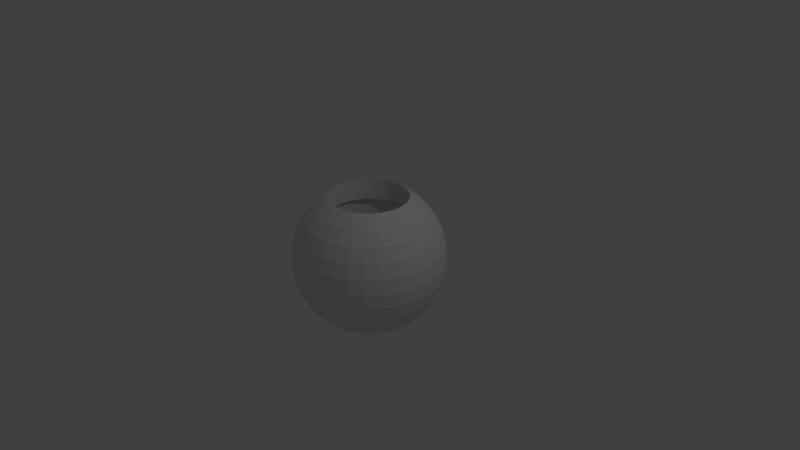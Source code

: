 # Source: napkinring.blend  (saved by Blender 2.79.0; exported with 4.5.12 LTS)
import bpy
from mathutils import Matrix  # noqa: F401  (used for matrix-valued properties, if any)

bpy.ops.wm.read_factory_settings(use_empty=True)
scene = bpy.context.scene
scene.name = 'Scene'

# ---- collections
col_collection_1 = bpy.data.collections.new('Collection 1'); scene.collection.children.link(col_collection_1)

# ---- world
world_world = bpy.data.worlds.new('World'); scene.world = world_world
world_world.color = (0.05088, 0.05088, 0.05088)
world_world.use_sun_shadow = False
world_world.sun_shadow_jitter_overblur = 0.0
world_world.cycles.sampling_method = 'MANUAL'

# ---- cameras
cam_camera = bpy.data.cameras.new('Camera')
cam_camera.clip_end = 100.0
cam_camera.lens = 35.0
cam_camera.sensor_width = 32.0
cam_camera.sensor_height = 18.0
cam_camera.ortho_scale = 7.314
cam_camera.dof.focus_distance = 0.0
cam_camera.dof.aperture_fstop = 128.0

# ---- lights
light_lamp = bpy.data.lights.new('Lamp', 'POINT')
light_lamp.transmission_factor = 0.0
light_lamp.cutoff_distance = 30.0
light_lamp.energy = 100.0
light_lamp.shadow_buffer_clip_start = 1.001
light_lamp.shadow_soft_size = 0.1
light_lamp.shadow_maximum_resolution = 0.006
light_lamp.use_absolute_resolution = True

# ---- meshes
me_sphere_005 = bpy.data.meshes.new('Sphere.005')
me_sphere_005.from_pydata([(0.0, 0.5689, -0.5689), (0.0, 0.5689, 0.5689), (0.111, 0.558, -0.5689), (0.111, 0.558, 0.5689), (0.2177, 0.5256, -0.5689), (0.2177, 0.5256, 0.5689), (0.3161, 0.473, -0.5689), (0.3161, 0.473, 0.5689), (0.4023, 0.4023, -0.5689), (0.4023, 0.4023, 0.5689), (0.473, 0.3161, -0.5689), (0.473, 0.3161, 0.5689), (0.5256, 0.2177, -0.5689), (0.5256, 0.2177, 0.5689), (0.558, 0.111, -0.5689), (0.558, 0.111, 0.5689), (0.5689, 4.295e-08, -0.5689), (0.5689, 4.295e-08, 0.5689), (0.558, -0.111, -0.5689), (0.558, -0.111, 0.5689), (0.5256, -0.2177, -0.5689), (0.5256, -0.2177, 0.5689), (0.473, -0.3161, -0.5689), (0.473, -0.3161, 0.5689), (0.4023, -0.4023, -0.5689), (0.4023, -0.4023, 0.5689), (0.3161, -0.473, -0.5689), (0.3161, -0.473, 0.5689), (0.2177, -0.5256, -0.5689), (0.2177, -0.5256, 0.5689), (0.111, -0.558, -0.5689), (0.111, -0.558, 0.5689), (-1.854e-07, -0.5689, -0.5689), (-1.854e-07, -0.5689, 0.5689), (-0.111, -0.558, -0.5689), (-0.111, -0.558, 0.5689), (-0.2177, -0.5256, -0.5689), (-0.2177, -0.5256, 0.5689), (-0.3161, -0.473, -0.5689), (-0.3161, -0.473, 0.5689), (-0.4023, -0.4023, -0.5689), (-0.4023, -0.4023, 0.5689), (-0.473, -0.3161, -0.5689), (-0.473, -0.3161, 0.5689), (-0.5256, -0.2177, -0.5689), (-0.5256, -0.2177, 0.5689), (-0.558, -0.111, -0.5689), (-0.558, -0.111, 0.5689), (-0.5689, 5.493e-07, -0.5689), (-0.5689, 5.493e-07, 0.5689), (-0.558, 0.111, -0.5689), (-0.558, 0.111, 0.5689), (-0.5256, 0.2177, -0.5689), (-0.5256, 0.2177, 0.5689), (-0.473, 0.3161, -0.5689), (-0.473, 0.3161, 0.5689), (-0.4023, 0.4023, -0.5689), (-0.4023, 0.4023, 0.5689), (-0.3161, 0.473, -0.5689), (-0.3161, 0.473, 0.5689), (-0.2177, 0.5256, -0.5689), (-0.2177, 0.5256, 0.5689), (-0.111, 0.558, -0.5689), (-0.111, 0.558, 0.5689), (0.0, 0.5556, 0.8315), (0.0, 0.7071, 0.7071), (0.0, 0.8315, 0.5556), (0.0, 0.9239, 0.3827), (0.0, 0.9808, 0.1951), (0.0, 1.0, 7.55e-08), (0.0, 0.9808, -0.1951), (0.0, 0.5556, -0.8315), (0.1084, 0.5449, 0.8315), (0.1379, 0.6935, 0.7071), (0.1622, 0.8155, 0.5556), (0.1802, 0.9061, 0.3827), (0.1913, 0.9619, 0.1951), (0.1951, 0.9808, 7.55e-08), (0.1913, 0.9619, -0.1951), (0.1802, 0.9061, -0.3827), (0.1622, 0.8155, -0.5556), (0.1379, 0.6935, -0.7071), (0.1084, 0.5449, -0.8315), (0.2126, 0.5133, 0.8315), (0.2706, 0.6533, 0.7071), (0.3182, 0.7682, 0.5556), (0.3536, 0.8536, 0.3827), (0.3753, 0.9061, 0.1951), (0.3827, 0.9239, 7.55e-08), (0.3753, 0.9061, -0.1951), (0.3536, 0.8536, -0.3827), (0.3182, 0.7682, -0.5556), (0.2706, 0.6533, -0.7071), (0.2126, 0.5133, -0.8315), (0.3087, 0.4619, 0.8315), (0.3928, 0.5879, 0.7071), (0.4619, 0.6913, 0.5556), (0.5133, 0.7682, 0.3827), (0.5449, 0.8155, 0.1951), (0.5556, 0.8315, 7.55e-08), (0.5449, 0.8155, -0.1951), (0.5133, 0.7682, -0.3827), (0.4619, 0.6913, -0.5556), (0.3928, 0.5879, -0.7071), (0.3087, 0.4619, -0.8315), (0.3928, 0.3928, 0.8315), (0.5, 0.5, 0.7071), (0.5879, 0.5879, 0.5556), (0.6533, 0.6533, 0.3827), (0.6935, 0.6935, 0.1951), (0.7071, 0.7071, 7.55e-08), (0.6935, 0.6935, -0.1951), (0.6533, 0.6533, -0.3827), (0.5879, 0.5879, -0.5556), (0.5, 0.5, -0.7071), (0.3928, 0.3928, -0.8315), (0.4619, 0.3087, 0.8315), (0.5879, 0.3928, 0.7071), (0.6913, 0.4619, 0.5556), (0.7682, 0.5133, 0.3827), (0.8155, 0.5449, 0.1951), (0.8315, 0.5556, 7.55e-08), (0.8155, 0.5449, -0.1951), (0.7682, 0.5133, -0.3827), (0.6913, 0.4619, -0.5556), (0.5879, 0.3928, -0.7071), (0.4619, 0.3087, -0.8315), (0.5133, 0.2126, 0.8315), (0.6533, 0.2706, 0.7071), (0.7682, 0.3182, 0.5556), (0.8536, 0.3536, 0.3827), (0.9061, 0.3753, 0.1951), (0.9239, 0.3827, 7.55e-08), (0.9061, 0.3753, -0.1951), (0.8536, 0.3536, -0.3827), (0.7682, 0.3182, -0.5556), (0.6533, 0.2706, -0.7071), (0.5133, 0.2126, -0.8315), (0.5449, 0.1084, 0.8315), (0.6935, 0.1379, 0.7071), (0.8155, 0.1622, 0.5556), (0.9061, 0.1802, 0.3827), (0.9619, 0.1913, 0.1951), (0.9808, 0.1951, 7.55e-08), (0.9619, 0.1913, -0.1951), (0.9061, 0.1802, -0.3827), (0.8155, 0.1622, -0.5556), (0.6935, 0.1379, -0.7071), (0.5449, 0.1084, -0.8315), (0.5556, -3.117e-07, 0.8315), (0.7071, -3.192e-07, 0.7071), (0.8315, -3.341e-07, 0.5556), (0.9239, -2.745e-07, 0.3827), (0.9808, -3.937e-07, 0.1951), (1.0, -3.788e-07, 7.55e-08), (0.9808, -3.937e-07, -0.1951), (0.9239, -2.298e-07, -0.3827), (0.8315, -3.341e-07, -0.5556), (0.7071, -3.192e-07, -0.7071), (0.5556, -3.415e-07, -0.8315), (0.5449, -0.1084, 0.8315), (0.6935, -0.138, 0.7071), (0.8155, -0.1622, 0.5556), (0.9061, -0.1802, 0.3827), (0.9619, -0.1913, 0.1951), (0.9808, -0.1951, 7.55e-08), (0.9619, -0.1913, -0.1951), (0.9061, -0.1802, -0.3827), (0.8155, -0.1622, -0.5556), (0.6935, -0.138, -0.7071), (0.5449, -0.1084, -0.8315), (0.5133, -0.2126, 0.8315), (0.6533, -0.2706, 0.7071), (0.7682, -0.3182, 0.5556), (0.8536, -0.3536, 0.3827), (0.9061, -0.3753, 0.1951), (0.9239, -0.3827, 7.55e-08), (0.9061, -0.3753, -0.1951), (0.8536, -0.3536, -0.3827), (0.7682, -0.3182, -0.5556), (0.6533, -0.2706, -0.7071), (0.5133, -0.2126, -0.8315), (0.4619, -0.3087, 0.8315), (0.5879, -0.3928, 0.7071), (0.6913, -0.4619, 0.5556), (0.7682, -0.5133, 0.3827), (0.8155, -0.5449, 0.1951), (0.8315, -0.5556, 7.55e-08), (0.8155, -0.5449, -0.1951), (0.7682, -0.5133, -0.3827), (0.6913, -0.4619, -0.5556), (0.5879, -0.3928, -0.7071), (0.4619, -0.3087, -0.8315), (0.3928, -0.3928, 0.8315), (0.5, -0.5, 0.7071), (0.5879, -0.5879, 0.5556), (0.6533, -0.6533, 0.3827), (0.6935, -0.6935, 0.1951), (0.7071, -0.7071, 7.55e-08), (0.6935, -0.6935, -0.1951), (0.6533, -0.6533, -0.3827), (0.5879, -0.5879, -0.5556), (0.5, -0.5, -0.7071), (0.3928, -0.3928, -0.8315), (0.3087, -0.4619, 0.8315), (0.3928, -0.5879, 0.7071), (0.4619, -0.6913, 0.5556), (0.5133, -0.7682, 0.3827), (0.5449, -0.8155, 0.1951), (0.5556, -0.8315, 7.55e-08), (0.5449, -0.8155, -0.1951), (0.5133, -0.7682, -0.3827), (0.4619, -0.6913, -0.5556), (0.3928, -0.5879, -0.7071), (0.3087, -0.4619, -0.8315), (0.2126, -0.5133, 0.8315), (0.2706, -0.6533, 0.7071), (0.3182, -0.7682, 0.5556), (0.3536, -0.8536, 0.3827), (0.3753, -0.9061, 0.1951), (0.3827, -0.9239, 7.55e-08), (0.3753, -0.9061, -0.1951), (0.3536, -0.8536, -0.3827), (0.3182, -0.7682, -0.5556), (0.2706, -0.6533, -0.7071), (0.2126, -0.5133, -0.8315), (0.1084, -0.5449, 0.8315), (0.1379, -0.6935, 0.7071), (0.1622, -0.8155, 0.5556), (0.1802, -0.9061, 0.3827), (0.1913, -0.9619, 0.1951), (0.1951, -0.9808, 7.55e-08), (0.1913, -0.9619, -0.1951), (0.1802, -0.9061, -0.3827), (0.1622, -0.8155, -0.5556), (0.1379, -0.6935, -0.7071), (0.1084, -0.5449, -0.8315), (2.632e-08, -0.5556, 0.8315), (-2.584e-08, -0.7071, 0.7071), (-8.544e-08, -0.8315, 0.5556), (6.357e-08, -0.9239, 0.3827), (-8.544e-08, -0.9808, 0.1951), (-1.003e-07, -1.0, 7.55e-08), (-8.544e-08, -0.9808, -0.1951), (6.357e-08, -0.9239, -0.3827), (-8.544e-08, -0.8315, -0.5556), (-2.584e-08, -0.7071, -0.7071), (-1.094e-08, -0.5556, -0.8315), (-0.1084, -0.5449, 0.8315), (-0.1379, -0.6935, 0.7071), (-0.1622, -0.8155, 0.5556), (-0.1802, -0.9061, 0.3827), (-0.1913, -0.9619, 0.1951), (-0.1951, -0.9808, 7.55e-08), (-0.1913, -0.9619, -0.1951), (-0.1802, -0.9061, -0.3827), (-0.1622, -0.8155, -0.5556), (-0.1379, -0.6935, -0.7071), (-0.1084, -0.5449, -0.8315), (-0.2126, -0.5133, 0.8315), (-0.2706, -0.6533, 0.7071), (-0.3182, -0.7682, 0.5556), (-0.3536, -0.8536, 0.3827), (-0.3753, -0.9061, 0.1951), (-0.3827, -0.9239, 7.55e-08), (-0.3753, -0.9061, -0.1951), (-0.3536, -0.8536, -0.3827), (-0.3182, -0.7682, -0.5556), (-0.2706, -0.6533, -0.7071), (-0.2126, -0.5133, -0.8315), (-0.3087, -0.4619, 0.8315), (-0.3928, -0.5879, 0.7071), (-0.4619, -0.6913, 0.5556), (-0.5133, -0.7682, 0.3827), (-0.5449, -0.8155, 0.1951), (-0.5556, -0.8315, 7.55e-08), (-0.5449, -0.8155, -0.1951), (-0.5133, -0.7682, -0.3827), (-0.4619, -0.6913, -0.5556), (-0.3928, -0.5879, -0.7071), (-0.3087, -0.4619, -0.8315), (-0.3928, -0.3928, 0.8315), (-0.5, -0.5, 0.7071), (-0.5879, -0.5879, 0.5556), (-0.6533, -0.6533, 0.3827), (-0.6935, -0.6935, 0.1951), (-0.7071, -0.7071, 7.55e-08), (-0.6935, -0.6935, -0.1951), (-0.6533, -0.6533, -0.3827), (-0.5879, -0.5879, -0.5556), (-0.5, -0.5, -0.7071), (-0.3928, -0.3928, -0.8315), (-0.4619, -0.3087, 0.8315), (-0.5879, -0.3928, 0.7071), (-0.6913, -0.4619, 0.5556), (-0.7682, -0.5133, 0.3827), (-0.8155, -0.5449, 0.1951), (-0.8315, -0.5556, 7.55e-08), (-0.8155, -0.5449, -0.1951), (-0.7682, -0.5133, -0.3827), (-0.6913, -0.4619, -0.5556), (-0.5879, -0.3928, -0.7071), (-0.4619, -0.3087, -0.8315), (-0.5133, -0.2126, 0.8315), (-0.6533, -0.2706, 0.7071), (-0.7682, -0.3182, 0.5556), (-0.8536, -0.3536, 0.3827), (-0.9061, -0.3753, 0.1951), (-0.9239, -0.3827, 7.55e-08), (-0.9061, -0.3753, -0.1951), (-0.8536, -0.3536, -0.3827), (-0.7682, -0.3182, -0.5556), (-0.6533, -0.2706, -0.7071), (-0.5133, -0.2126, -0.8315), (-0.5449, -0.1084, 0.8315), (-0.6935, -0.1379, 0.7071), (-0.8155, -0.1622, 0.5556), (-0.9061, -0.1802, 0.3827), (-0.9619, -0.1913, 0.1951), (-0.9808, -0.1951, 7.55e-08), (-0.9619, -0.1913, -0.1951), (-0.9061, -0.1802, -0.3827), (-0.8155, -0.1622, -0.5556), (-0.6935, -0.1379, -0.7071), (-0.5449, -0.1084, -0.8315), (-0.5556, -2.819e-07, 0.8315), (-0.7071, -1.851e-07, 0.7071), (-0.8315, -1.404e-07, 0.5556), (-0.9239, -3.192e-07, 0.3827), (-0.9808, -9.567e-08, 0.1951), (-1.0, -1.404e-07, 7.55e-08), (-0.9808, -9.567e-08, -0.1951), (-0.9239, -3.192e-07, -0.3827), (-0.8315, -1.404e-07, -0.5556), (-0.7071, -1.851e-07, -0.7071), (-0.5556, -2.596e-07, -0.8315), (-0.5449, 0.1084, 0.8315), (-0.6935, 0.1379, 0.7071), (-0.8155, 0.1622, 0.5556), (-0.9061, 0.1802, 0.3827), (-0.9619, 0.1913, 0.1951), (-0.9808, 0.1951, 7.55e-08), (-0.9619, 0.1913, -0.1951), (-0.9061, 0.1802, -0.3827), (-0.8155, 0.1622, -0.5556), (-0.6935, 0.1379, -0.7071), (-0.5449, 0.1084, -0.8315), (-0.5133, 0.2126, 0.8315), (-0.6533, 0.2706, 0.7071), (-0.7682, 0.3182, 0.5556), (-0.8536, 0.3536, 0.3827), (-0.9061, 0.3753, 0.1951), (-0.9239, 0.3827, 7.55e-08), (-0.9061, 0.3753, -0.1951), (-0.8536, 0.3536, -0.3827), (-0.7682, 0.3182, -0.5556), (-0.6533, 0.2706, -0.7071), (-0.5133, 0.2126, -0.8315), (-0.4619, 0.3087, 0.8315), (-0.5879, 0.3928, 0.7071), (-0.6913, 0.4619, 0.5556), (-0.7682, 0.5133, 0.3827), (-0.8155, 0.5449, 0.1951), (-0.8315, 0.5556, 7.55e-08), (-0.8155, 0.5449, -0.1951), (-0.7682, 0.5133, -0.3827), (-0.6913, 0.4619, -0.5556), (-0.5879, 0.3928, -0.7071), (-0.4619, 0.3087, -0.8315), (-0.3928, 0.3928, 0.8315), (-0.5, 0.5, 0.7071), (-0.5879, 0.5879, 0.5556), (-0.6533, 0.6533, 0.3827), (-0.6935, 0.6935, 0.1951), (-0.7071, 0.7071, 7.55e-08), (-0.6935, 0.6935, -0.1951), (-0.6533, 0.6533, -0.3827), (-0.5879, 0.5879, -0.5556), (-0.5, 0.5, -0.7071), (-0.3928, 0.3928, -0.8315), (-0.3087, 0.4619, 0.8315), (-0.3928, 0.5879, 0.7071), (-0.4619, 0.6913, 0.5556), (-0.5133, 0.7682, 0.3827), (-0.5449, 0.8155, 0.1951), (-0.5556, 0.8315, 7.55e-08), (-0.5449, 0.8155, -0.1951), (-0.5133, 0.7682, -0.3827), (-0.4619, 0.6913, -0.5556), (-0.3928, 0.5879, -0.7071), (-0.3087, 0.4619, -0.8315), (-0.2126, 0.5133, 0.8315), (-0.2706, 0.6533, 0.7071), (-0.3182, 0.7682, 0.5556), (-0.3536, 0.8536, 0.3827), (-0.3753, 0.9061, 0.1951), (-0.3827, 0.9239, 7.55e-08), (-0.3753, 0.9061, -0.1951), (-0.3536, 0.8536, -0.3827), (-0.3182, 0.7682, -0.5556), (-0.2706, 0.6533, -0.7071), (-0.2126, 0.5133, -0.8315), (-0.1084, 0.5449, 0.8315), (-0.1379, 0.6935, 0.7071), (-0.1622, 0.8155, 0.5556), (-0.1802, 0.9061, 0.3827), (-0.1913, 0.9619, 0.1951), (-0.1951, 0.9808, 7.55e-08), (-0.1913, 0.9619, -0.1951), (-0.1802, 0.9061, -0.3827), (-0.1622, 0.8155, -0.5556), (-0.1379, 0.6935, -0.7071), (-0.1084, 0.5449, -0.8315), (6.357e-08, 0.9239, -0.3827), (2.722e-07, 0.8315, -0.5556), (1.53e-07, 0.7071, -0.7071), (0.4292, -0.2868, -0.5689), (0.4292, -0.2868, 0.8525), (0.4292, -0.2868, 0.5689), (0.4292, -0.2868, -0.8525), (0.0, 0.5162, 0.5689), (0.0, 0.5162, 0.8525), (0.0, 0.5162, -0.5689), (0.0, 0.5162, -0.8525), (-0.1007, 0.5063, 0.5689), (-0.1007, 0.5063, 0.8525), (-0.1007, 0.5063, -0.5689), (-0.1007, 0.5063, -0.8525), (-0.1975, 0.4769, 0.5689), (-0.1975, 0.4769, 0.8525), (-0.1975, 0.4769, -0.5689), (-0.1975, 0.4769, -0.8525), (-0.4769, -0.1975, -0.5689), (-0.4769, -0.1975, 0.5689), (-0.4769, -0.1975, 0.8525), (-0.4769, -0.1975, -0.8525), (-0.4292, -0.2868, -0.5689), (-0.4292, -0.2868, 0.5689), (-0.4292, -0.2868, 0.8525), (-0.4292, -0.2868, -0.8525), (-0.5063, -0.1007, -0.5689), (-0.5063, -0.1007, 0.5689), (-0.5063, -0.1007, 0.8525), (-0.5063, -0.1007, -0.8525), (-0.365, -0.365, -0.5689), (-0.365, -0.365, 0.5689), (-0.365, -0.365, 0.8525), (-0.365, -0.365, -0.8525), (-0.1007, -0.5063, -0.5689), (-0.1007, -0.5063, 0.5689), (-0.1007, -0.5063, 0.8525), (-0.1007, -0.5063, -0.8525), (-1.682e-07, -0.5162, 0.5689), (-1.682e-07, -0.5162, -0.5689), (-1.682e-07, -0.5162, 0.8525), (-1.682e-07, -0.5162, -0.8525), (-0.1975, -0.4769, -0.5689), (-0.1975, -0.4769, 0.5689), (-0.1975, -0.4769, 0.8525), (-0.1975, -0.4769, -0.8525), (0.5063, 0.1007, -0.5689), (0.5063, 0.1007, 0.5689), (0.5063, 0.1007, 0.8525), (0.5063, 0.1007, -0.8525), (0.2868, 0.4292, 0.5689), (0.2868, 0.4292, -0.5689), (0.2868, 0.4292, -0.8525), (0.2868, 0.4292, 0.8525), (0.5162, 3.897e-08, -0.5689), (0.5162, 3.897e-08, 0.5689), (0.5162, 3.897e-08, 0.8525), (0.5162, 3.897e-08, -0.8525), (0.4769, 0.1975, -0.5689), (0.4769, 0.1975, 0.5689), (0.4769, 0.1975, 0.8525), (0.4769, 0.1975, -0.8525), (0.1007, -0.5063, -0.5689), (0.1007, -0.5063, 0.8525), (0.1007, -0.5063, 0.5689), (0.1007, -0.5063, -0.8525), (-0.365, 0.365, 0.5689), (-0.365, 0.365, -0.5689), (-0.365, 0.365, 0.8525), (-0.365, 0.365, -0.8525), (-0.2868, 0.4292, 0.5689), (-0.2868, 0.4292, -0.5689), (-0.2868, 0.4292, 0.8525), (-0.2868, 0.4292, -0.8525), (-0.4292, 0.2868, -0.5689), (-0.4292, 0.2868, 0.5689), (-0.4292, 0.2868, 0.8525), (-0.4292, 0.2868, -0.8525), (0.5063, -0.1007, -0.5689), (0.5063, -0.1007, 0.5689), (0.5063, -0.1007, 0.8525), (0.5063, -0.1007, -0.8525), (0.2868, -0.4292, -0.5689), (0.2868, -0.4292, 0.8525), (0.2868, -0.4292, 0.5689), (0.2868, -0.4292, -0.8525), (0.365, -0.365, -0.5689), (0.365, -0.365, 0.8525), (0.365, -0.365, 0.5689), (0.365, -0.365, -0.8525), (0.4769, -0.1975, -0.5689), (0.4769, -0.1975, 0.5689), (0.4769, -0.1975, 0.8525), (0.4769, -0.1975, -0.8525), (-0.5162, 4.984e-07, -0.5689), (-0.5162, 4.984e-07, 0.5689), (-0.5162, 4.984e-07, 0.8525), (-0.5162, 4.984e-07, -0.8525), (-0.2868, -0.4292, -0.5689), (-0.2868, -0.4292, 0.5689), (-0.2868, -0.4292, 0.8525), (-0.2868, -0.4292, -0.8525), (-0.5063, 0.1007, -0.5689), (-0.5063, 0.1007, 0.5689), (-0.5063, 0.1007, 0.8525), (-0.5063, 0.1007, -0.8525), (0.365, 0.365, 0.5689), (0.365, 0.365, -0.5689), (0.365, 0.365, 0.8525), (0.365, 0.365, -0.8525), (0.1975, -0.4769, -0.5689), (0.1975, -0.4769, 0.8525), (0.1975, -0.4769, 0.5689), (0.1975, -0.4769, -0.8525), (0.4292, 0.2868, -0.5689), (0.4292, 0.2868, 0.5689), (0.4292, 0.2868, 0.8525), (0.4292, 0.2868, -0.8525), (-0.4769, 0.1975, -0.5689), (-0.4769, 0.1975, 0.5689), (-0.4769, 0.1975, 0.8525), (-0.4769, 0.1975, -0.8525), (0.1975, 0.4769, 0.5689), (0.1975, 0.4769, 0.8525), (0.1975, 0.4769, -0.5689), (0.1975, 0.4769, -0.8525), (0.1007, 0.5063, 0.5689), (0.1007, 0.5063, 0.8525), (0.1007, 0.5063, -0.5689), (0.1007, 0.5063, -0.8525)], [], [(0, 2, 3, 1), (2, 4, 5, 3), (4, 6, 7, 5), (6, 8, 9, 7), (8, 10, 11, 9), (10, 12, 13, 11), (12, 14, 15, 13), (14, 16, 17, 15), (16, 18, 19, 17), (18, 20, 21, 19), (20, 22, 23, 21), (22, 24, 25, 23), (24, 26, 27, 25), (26, 28, 29, 27), (28, 30, 31, 29), (30, 32, 33, 31), (32, 34, 35, 33), (34, 36, 37, 35), (36, 38, 39, 37), (38, 40, 41, 39), (40, 42, 43, 41), (42, 44, 45, 43), (44, 46, 47, 45), (46, 48, 49, 47), (48, 50, 51, 49), (50, 52, 53, 51), (52, 54, 55, 53), (54, 56, 57, 55), (56, 58, 59, 57), (58, 60, 61, 59), (3, 5, 7, 9, 11, 13, 15, 17, 469, 461, 473, 529, 520, 464, 536, 540, 420, 424, 428, 484, 480, 489, 533, 517, 509, 49, 51, 53, 55, 57, 59, 61, 63, 1), (60, 62, 63, 61), (62, 0, 1, 63), (0, 62, 60, 58, 56, 54, 52, 50, 48, 508, 516, 532, 488, 481, 485, 430, 426, 422, 542, 538, 465, 521, 528, 472, 460, 468, 16, 14, 12, 10, 8, 6, 4, 2), (413, 70, 78, 79), (64, 421, 541, 72), (414, 413, 79, 80), (65, 64, 72, 73), (415, 414, 80, 81), (66, 65, 73, 74), (71, 415, 81, 82), (67, 66, 74, 75), (68, 67, 75, 76), (69, 68, 76, 77), (70, 69, 77, 78), (78, 77, 88, 89), (79, 78, 89, 90), (72, 541, 537, 83), (80, 79, 90, 91), (73, 72, 83, 84), (81, 80, 91, 92), (74, 73, 84, 85), (82, 81, 92, 93), (75, 74, 85, 86), (76, 75, 86, 87), (77, 76, 87, 88), (85, 84, 95, 96), (93, 92, 103, 104), (86, 85, 96, 97), (87, 86, 97, 98), (88, 87, 98, 99), (89, 88, 99, 100), (90, 89, 100, 101), (83, 537, 467, 94), (91, 90, 101, 102), (84, 83, 94, 95), (92, 91, 102, 103), (100, 99, 110, 111), (101, 100, 111, 112), (94, 467, 522, 105), (102, 101, 112, 113), (95, 94, 105, 106), (103, 102, 113, 114), (96, 95, 106, 107), (104, 103, 114, 115), (97, 96, 107, 108), (98, 97, 108, 109), (99, 98, 109, 110), (115, 114, 125, 126), (108, 107, 118, 119), (109, 108, 119, 120), (110, 109, 120, 121), (111, 110, 121, 122), (112, 111, 122, 123), (105, 522, 530, 116), (113, 112, 123, 124), (106, 105, 116, 117), (114, 113, 124, 125), (107, 106, 117, 118), (123, 122, 133, 134), (116, 530, 474, 127), (124, 123, 134, 135), (117, 116, 127, 128), (125, 124, 135, 136), (118, 117, 128, 129), (126, 125, 136, 137), (119, 118, 129, 130), (120, 119, 130, 131), (121, 120, 131, 132), (122, 121, 132, 133), (131, 130, 141, 142), (132, 131, 142, 143), (133, 132, 143, 144), (134, 133, 144, 145), (127, 474, 462, 138), (135, 134, 145, 146), (128, 127, 138, 139), (136, 135, 146, 147), (129, 128, 139, 140), (137, 136, 147, 148), (130, 129, 140, 141), (138, 462, 470, 149), (146, 145, 156, 157), (139, 138, 149, 150), (147, 146, 157, 158), (140, 139, 150, 151), (148, 147, 158, 159), (141, 140, 151, 152), (142, 141, 152, 153), (143, 142, 153, 154), (144, 143, 154, 155), (145, 144, 155, 156), (153, 152, 163, 164), (154, 153, 164, 165), (155, 154, 165, 166), (156, 155, 166, 167), (149, 470, 494, 160), (157, 156, 167, 168), (150, 149, 160, 161), (158, 157, 168, 169), (151, 150, 161, 162), (159, 158, 169, 170), (152, 151, 162, 163), (168, 167, 178, 179), (161, 160, 171, 172), (169, 168, 179, 180), (162, 161, 172, 173), (170, 169, 180, 181), (163, 162, 173, 174), (164, 163, 174, 175), (165, 164, 175, 176), (166, 165, 176, 177), (167, 166, 177, 178), (160, 494, 506, 171), (176, 175, 186, 187), (177, 176, 187, 188), (178, 177, 188, 189), (171, 506, 417, 182), (179, 178, 189, 190), (172, 171, 182, 183), (180, 179, 190, 191), (173, 172, 183, 184), (181, 180, 191, 192), (174, 173, 184, 185), (175, 174, 185, 186), (183, 182, 193, 194), (191, 190, 201, 202), (184, 183, 194, 195), (192, 191, 202, 203), (185, 184, 195, 196), (186, 185, 196, 197), (187, 186, 197, 198), (188, 187, 198, 199), (189, 188, 199, 200), (182, 417, 501, 193), (190, 189, 200, 201), (198, 197, 208, 209), (199, 198, 209, 210), (200, 199, 210, 211), (193, 501, 497, 204), (201, 200, 211, 212), (194, 193, 204, 205), (202, 201, 212, 213), (195, 194, 205, 206), (203, 202, 213, 214), (196, 195, 206, 207), (197, 196, 207, 208), (213, 212, 223, 224), (206, 205, 216, 217), (214, 213, 224, 225), (207, 206, 217, 218), (208, 207, 218, 219), (209, 208, 219, 220), (210, 209, 220, 221), (211, 210, 221, 222), (204, 497, 525, 215), (212, 211, 222, 223), (205, 204, 215, 216), (221, 220, 231, 232), (222, 221, 232, 233), (215, 525, 477, 226), (223, 222, 233, 234), (216, 215, 226, 227), (224, 223, 234, 235), (217, 216, 227, 228), (225, 224, 235, 236), (218, 217, 228, 229), (219, 218, 229, 230), (220, 219, 230, 231), (236, 235, 246, 247), (229, 228, 239, 240), (230, 229, 240, 241), (231, 230, 241, 242), (232, 231, 242, 243), (233, 232, 243, 244), (226, 477, 454, 237), (234, 233, 244, 245), (227, 226, 237, 238), (235, 234, 245, 246), (228, 227, 238, 239), (244, 243, 254, 255), (237, 454, 450, 248), (245, 244, 255, 256), (238, 237, 248, 249), (246, 245, 256, 257), (239, 238, 249, 250), (247, 246, 257, 258), (240, 239, 250, 251), (241, 240, 251, 252), (242, 241, 252, 253), (243, 242, 253, 254), (251, 250, 261, 262), (252, 251, 262, 263), (253, 252, 263, 264), (254, 253, 264, 265), (255, 254, 265, 266), (248, 450, 458, 259), (256, 255, 266, 267), (249, 248, 259, 260), (257, 256, 267, 268), (250, 249, 260, 261), (258, 257, 268, 269), (266, 265, 276, 277), (259, 458, 514, 270), (267, 266, 277, 278), (260, 259, 270, 271), (268, 267, 278, 279), (261, 260, 271, 272), (269, 268, 279, 280), (262, 261, 272, 273), (263, 262, 273, 274), (264, 263, 274, 275), (265, 264, 275, 276), (274, 273, 284, 285), (275, 274, 285, 286), (276, 275, 286, 287), (277, 276, 287, 288), (270, 514, 446, 281), (278, 277, 288, 289), (271, 270, 281, 282), (279, 278, 289, 290), (272, 271, 282, 283), (280, 279, 290, 291), (273, 272, 283, 284), (281, 446, 438, 292), (289, 288, 299, 300), (282, 281, 292, 293), (290, 289, 300, 301), (283, 282, 293, 294), (291, 290, 301, 302), (284, 283, 294, 295), (285, 284, 295, 296), (286, 285, 296, 297), (287, 286, 297, 298), (288, 287, 298, 299), (296, 295, 306, 307), (297, 296, 307, 308), (298, 297, 308, 309), (299, 298, 309, 310), (292, 438, 434, 303), (300, 299, 310, 311), (293, 292, 303, 304), (301, 300, 311, 312), (294, 293, 304, 305), (302, 301, 312, 313), (295, 294, 305, 306), (311, 310, 321, 322), (304, 303, 314, 315), (312, 311, 322, 323), (305, 304, 315, 316), (313, 312, 323, 324), (306, 305, 316, 317), (307, 306, 317, 318), (308, 307, 318, 319), (309, 308, 319, 320), (310, 309, 320, 321), (303, 434, 442, 314), (319, 318, 329, 330), (320, 319, 330, 331), (321, 320, 331, 332), (314, 442, 510, 325), (322, 321, 332, 333), (315, 314, 325, 326), (323, 322, 333, 334), (316, 315, 326, 327), (324, 323, 334, 335), (317, 316, 327, 328), (318, 317, 328, 329), (334, 333, 344, 345), (327, 326, 337, 338), (335, 334, 345, 346), (328, 327, 338, 339), (329, 328, 339, 340), (330, 329, 340, 341), (331, 330, 341, 342), (332, 331, 342, 343), (325, 510, 518, 336), (333, 332, 343, 344), (326, 325, 336, 337), (342, 341, 352, 353), (343, 342, 353, 354), (336, 518, 534, 347), (344, 343, 354, 355), (337, 336, 347, 348), (345, 344, 355, 356), (338, 337, 348, 349), (346, 345, 356, 357), (339, 338, 349, 350), (340, 339, 350, 351), (341, 340, 351, 352), (349, 348, 359, 360), (357, 356, 367, 368), (350, 349, 360, 361), (351, 350, 361, 362), (352, 351, 362, 363), (353, 352, 363, 364), (354, 353, 364, 365), (347, 534, 490, 358), (355, 354, 365, 366), (348, 347, 358, 359), (356, 355, 366, 367), (364, 363, 374, 375), (365, 364, 375, 376), (358, 490, 482, 369), (366, 365, 376, 377), (359, 358, 369, 370), (367, 366, 377, 378), (360, 359, 370, 371), (368, 367, 378, 379), (361, 360, 371, 372), (362, 361, 372, 373), (363, 362, 373, 374), (379, 378, 389, 390), (372, 371, 382, 383), (373, 372, 383, 384), (374, 373, 384, 385), (375, 374, 385, 386), (376, 375, 386, 387), (369, 482, 486, 380), (377, 376, 387, 388), (370, 369, 380, 381), (378, 377, 388, 389), (371, 370, 381, 382), (387, 386, 397, 398), (380, 486, 429, 391), (388, 387, 398, 399), (381, 380, 391, 392), (389, 388, 399, 400), (382, 381, 392, 393), (390, 389, 400, 401), (383, 382, 393, 394), (384, 383, 394, 395), (385, 384, 395, 396), (386, 385, 396, 397), (394, 393, 404, 405), (395, 394, 405, 406), (396, 395, 406, 407), (397, 396, 407, 408), (398, 397, 408, 409), (391, 429, 425, 402), (399, 398, 409, 410), (392, 391, 402, 403), (400, 399, 410, 411), (393, 392, 403, 404), (401, 400, 411, 412), (409, 408, 70, 413), (402, 425, 421, 64), (410, 409, 413, 414), (403, 402, 64, 65), (411, 410, 414, 415), (404, 403, 65, 66), (412, 411, 415, 71), (405, 404, 66, 67), (406, 405, 67, 68), (407, 406, 68, 69), (408, 407, 69, 70), (499, 503, 203, 214), (475, 531, 126, 137), (475, 472, 528, 531), (473, 474, 530, 529), (423, 422, 426, 427), (420, 421, 425, 424), (487, 485, 481, 483), (484, 486, 482, 480), (479, 476, 524, 527), (478, 477, 525, 526), (471, 468, 460, 463), (469, 470, 462, 461), (483, 481, 488, 491), (480, 482, 490, 489), (471, 463, 148, 159), (466, 539, 93, 104), (519, 511, 335, 346), (443, 440, 432, 435), (441, 442, 434, 433), (523, 521, 465, 466), (520, 522, 467, 464), (483, 491, 368, 379), (495, 471, 159, 170), (431, 430, 485, 487), (428, 429, 486, 484), (507, 504, 492, 495), (505, 506, 494, 493), (543, 542, 422, 423), (540, 541, 421, 420), (459, 456, 448, 451), (457, 458, 450, 449), (479, 527, 225, 236), (451, 448, 453, 455), (449, 450, 454, 452), (455, 453, 476, 479), (452, 454, 477, 478), (531, 523, 115, 126), (427, 431, 401, 412), (443, 435, 313, 324), (439, 436, 444, 447), (437, 438, 446, 445), (539, 543, 82, 93), (507, 495, 170, 181), (423, 427, 412, 71), (523, 466, 104, 115), (439, 447, 291, 302), (455, 479, 236, 247), (447, 444, 512, 515), (445, 446, 514, 513), (16, 468, 492, 504, 416, 500, 496, 524, 476, 453, 448, 456, 512, 444, 436, 432, 440, 508, 48, 46, 44, 42, 40, 38, 36, 34, 32, 30, 28, 26, 24, 22, 20, 18), (447, 515, 280, 291), (499, 496, 500, 503), (498, 497, 501, 502), (535, 532, 516, 519), (533, 534, 518, 517), (539, 538, 542, 543), (536, 537, 541, 540), (515, 459, 269, 280), (435, 439, 302, 313), (487, 483, 379, 390), (435, 432, 436, 439), (433, 434, 438, 437), (463, 460, 472, 475), (461, 462, 474, 473), (531, 528, 521, 523), (529, 530, 522, 520), (419, 416, 504, 507), (418, 417, 506, 505), (503, 500, 416, 419), (502, 501, 417, 418), (519, 516, 508, 511), (517, 518, 510, 509), (535, 519, 346, 357), (527, 524, 496, 499), (526, 525, 497, 498), (495, 492, 468, 471), (493, 494, 470, 469), (491, 488, 532, 535), (489, 490, 534, 533), (427, 426, 430, 431), (424, 425, 429, 428), (463, 475, 137, 148), (543, 423, 71, 82), (466, 465, 538, 539), (464, 467, 537, 536), (527, 499, 214, 225), (515, 512, 456, 459), (513, 514, 458, 457), (459, 451, 258, 269), (49, 509, 441, 433, 437, 445, 513, 457, 449, 452, 478, 526, 498, 502, 418, 505, 493, 469, 17, 19, 21, 23, 25, 27, 29, 31, 33, 35, 37, 39, 41, 43, 45, 47), (511, 508, 440, 443), (509, 510, 442, 441), (491, 535, 357, 368), (511, 443, 324, 335), (451, 455, 247, 258), (503, 419, 192, 203), (431, 487, 390, 401), (419, 507, 181, 192)])
me_sphere_005.use_remesh_preserve_volume = False
me_sphere_005.use_remesh_preserve_attributes = False
me_sphere_005.use_mirror_vertex_groups = False
me_sphere_005.update()

# ---- objects
ob_sphere = bpy.data.objects.new('Sphere', me_sphere_005)
ob_lamp = bpy.data.objects.new('Lamp', light_lamp)
ob_camera = bpy.data.objects.new('Camera', cam_camera)

# ---- transforms, parenting, visibility, modifiers, constraints
ob_sphere.location = (0.02906, -0.01849, -0.01423)
ob_sphere.lineart.crease_threshold = 0.0
ob_lamp.location = (4.076, 1.005, 5.904)
ob_lamp.rotation_euler = (0.6503, 0.05522, 1.866)
ob_lamp.lock_rotations_4d = False
ob_lamp.empty_display_type = 'ARROWS'
ob_lamp.color = (0.0, 0.0, 0.0, 0.0)
ob_lamp.lineart.crease_threshold = 0.0
ob_camera.location = (7.481, -6.508, 5.344)
ob_camera.rotation_euler = (1.109, 0.0, 0.8149)
ob_camera.lock_rotations_4d = False
ob_camera.empty_display_type = 'ARROWS'
ob_camera.color = (0.0, 0.0, 0.0, 0.0)
ob_camera.display_type = 'WIRE'
ob_camera.lineart.crease_threshold = 0.0

# ---- collection membership
col_collection_1.objects.link(ob_sphere)
col_collection_1.objects.link(ob_lamp)
col_collection_1.objects.link(ob_camera)

# ---- scene / render settings (as saved in the file)
scene.camera = ob_camera
scene.frame_start = 1; scene.frame_end = 250; scene.frame_set(1)
scene.render.engine = 'BLENDER_EEVEE_NEXT'
scene.render.resolution_percentage = 50
scene.render.dither_intensity = 0.0
scene.cycles.use_denoising = False
scene.cycles.samples = 128
scene.cycles.sampling_pattern = 'TABULATED_SOBOL'
scene.cycles.use_adaptive_sampling = False
scene.cycles.use_light_tree = False
scene.cycles.blur_glossy = 0.0
scene.cycles.sample_clamp_indirect = 0.0
scene.view_settings.view_transform = 'Standard'
bpy.context.view_layer.update()
